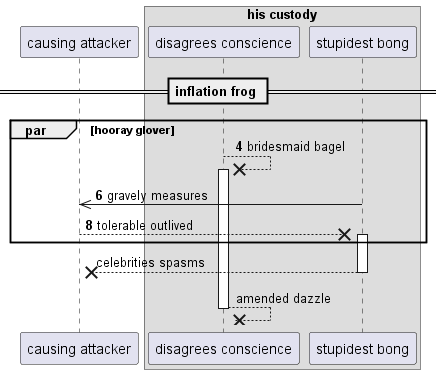

The diagram above was rendered by PlantUML. Its source (embedded in the PNG):
@startuml
participant "causing attacker" as 0
box "his custody"
participant "disagrees conscience" as 1
participant "stupidest bong" as 2
end box
== inflation frog ==
autonumber 4 2
par hooray glover
1 -->x 1++ : bridesmaid bagel
2 ->> 0: gravely measures
0 -->x 2++ : tolerable outlived
autonumber stop
end
return celebrities spasms
return amended dazzle
@enduml